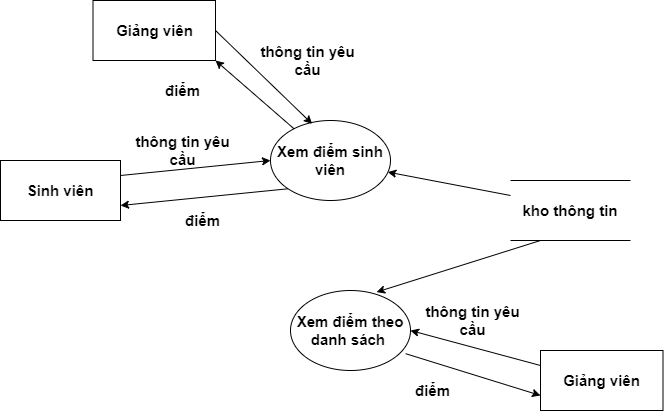

The diagram above was exported from draw.io. Its source (the exported page's mxGraphModel, read from the mxfile embedded in the PNG):
<mxGraphModel dx="1422" dy="705" grid="1" gridSize="10" guides="1" tooltips="1" connect="1" arrows="1" fold="1" page="1" pageScale="1" pageWidth="827" pageHeight="1169" math="0" shadow="0">
  <root>
    <mxCell id="0" />
    <mxCell id="1" parent="0" />
    <mxCell id="2" value="Sinh viên" style="rounded=0;whiteSpace=wrap;html=1;fontSize=15;fontStyle=1" vertex="1" parent="1">
      <mxGeometry x="90" y="180" width="120" height="60" as="geometry" />
    </mxCell>
    <mxCell id="3" value="Giảng viên" style="rounded=0;whiteSpace=wrap;html=1;fontSize=15;fontStyle=1" vertex="1" parent="1">
      <mxGeometry x="630" y="370" width="122.5" height="60" as="geometry" />
    </mxCell>
    <mxCell id="4" value="Xem điểm sinh viên" style="ellipse;whiteSpace=wrap;html=1;fontSize=15;fontStyle=1" vertex="1" parent="1">
      <mxGeometry x="360" y="140" width="120" height="80" as="geometry" />
    </mxCell>
    <mxCell id="5" value="Xem điểm theo danh sách&amp;nbsp;" style="ellipse;whiteSpace=wrap;html=1;fontSize=15;fontStyle=1" vertex="1" parent="1">
      <mxGeometry x="380" y="310" width="120" height="80" as="geometry" />
    </mxCell>
    <mxCell id="6" value="" style="endArrow=classic;html=1;entryX=0.977;entryY=0.645;entryDx=0;entryDy=0;entryPerimeter=0;exitX=0;exitY=0.25;exitDx=0;exitDy=0;fontSize=15;fontStyle=1" edge="1" source="17" target="4" parent="1">
      <mxGeometry width="50" height="50" relative="1" as="geometry">
        <mxPoint x="590" y="220" as="sourcePoint" />
        <mxPoint x="570" y="110" as="targetPoint" />
      </mxGeometry>
    </mxCell>
    <mxCell id="7" value="" style="endArrow=classic;html=1;entryX=0;entryY=0.5;entryDx=0;entryDy=0;exitX=1;exitY=0.25;exitDx=0;exitDy=0;fontSize=15;fontStyle=1" edge="1" source="2" target="4" parent="1">
      <mxGeometry width="50" height="50" relative="1" as="geometry">
        <mxPoint x="390" y="300" as="sourcePoint" />
        <mxPoint x="440" y="250" as="targetPoint" />
      </mxGeometry>
    </mxCell>
    <mxCell id="8" value="" style="endArrow=classic;html=1;entryX=1;entryY=0.75;entryDx=0;entryDy=0;exitX=0;exitY=1;exitDx=0;exitDy=0;fontSize=15;fontStyle=1" edge="1" source="4" target="2" parent="1">
      <mxGeometry width="50" height="50" relative="1" as="geometry">
        <mxPoint x="390" y="300" as="sourcePoint" />
        <mxPoint x="440" y="250" as="targetPoint" />
      </mxGeometry>
    </mxCell>
    <mxCell id="9" value="" style="endArrow=classic;html=1;exitX=0.96;exitY=0.79;exitDx=0;exitDy=0;exitPerimeter=0;entryX=0;entryY=0.75;entryDx=0;entryDy=0;fontSize=15;fontStyle=1" edge="1" source="5" target="3" parent="1">
      <mxGeometry width="50" height="50" relative="1" as="geometry">
        <mxPoint x="490" y="360" as="sourcePoint" />
        <mxPoint x="640" y="450" as="targetPoint" />
      </mxGeometry>
    </mxCell>
    <mxCell id="10" value="thông tin yêu cầu" style="text;html=1;strokeColor=none;fillColor=none;align=center;verticalAlign=middle;whiteSpace=wrap;rounded=0;fontSize=15;fontStyle=1" vertex="1" parent="1">
      <mxGeometry x="210" y="160" width="125" height="20" as="geometry" />
    </mxCell>
    <mxCell id="11" value="điểm" style="text;html=1;strokeColor=none;fillColor=none;align=center;verticalAlign=middle;whiteSpace=wrap;rounded=0;fontSize=15;fontStyle=1" vertex="1" parent="1">
      <mxGeometry x="230" y="230" width="125" height="20" as="geometry" />
    </mxCell>
    <mxCell id="12" value="Giảng viên" style="rounded=0;whiteSpace=wrap;html=1;fontSize=15;fontStyle=1" vertex="1" parent="1">
      <mxGeometry x="182.5" y="20" width="122.5" height="60" as="geometry" />
    </mxCell>
    <mxCell id="13" value="" style="endArrow=classic;html=1;exitX=1;exitY=0.5;exitDx=0;exitDy=0;entryX=0.347;entryY=0.042;entryDx=0;entryDy=0;entryPerimeter=0;fontSize=15;fontStyle=1" edge="1" source="12" target="4" parent="1">
      <mxGeometry width="50" height="50" relative="1" as="geometry">
        <mxPoint x="370" y="230" as="sourcePoint" />
        <mxPoint x="420" y="180" as="targetPoint" />
      </mxGeometry>
    </mxCell>
    <mxCell id="14" value="" style="endArrow=classic;html=1;entryX=1;entryY=1;entryDx=0;entryDy=0;fontSize=15;fontStyle=1" edge="1" source="4" target="12" parent="1">
      <mxGeometry width="50" height="50" relative="1" as="geometry">
        <mxPoint x="370" y="230" as="sourcePoint" />
        <mxPoint x="420" y="180" as="targetPoint" />
      </mxGeometry>
    </mxCell>
    <mxCell id="15" value="thông tin yêu cầu" style="text;html=1;strokeColor=none;fillColor=none;align=center;verticalAlign=middle;whiteSpace=wrap;rounded=0;fontSize=15;fontStyle=1" vertex="1" parent="1">
      <mxGeometry x="335" y="70" width="125" height="20" as="geometry" />
    </mxCell>
    <mxCell id="16" value="điểm" style="text;html=1;strokeColor=none;fillColor=none;align=center;verticalAlign=middle;whiteSpace=wrap;rounded=0;fontSize=15;fontStyle=1" vertex="1" parent="1">
      <mxGeometry x="210" y="100" width="125" height="20" as="geometry" />
    </mxCell>
    <mxCell id="17" value="kho thông tin" style="shape=partialRectangle;whiteSpace=wrap;html=1;left=0;right=0;fillColor=none;fontSize=15;fontStyle=1" vertex="1" parent="1">
      <mxGeometry x="600" y="200" width="120" height="60" as="geometry" />
    </mxCell>
    <mxCell id="18" value="thông tin yêu cầu" style="text;html=1;strokeColor=none;fillColor=none;align=center;verticalAlign=middle;whiteSpace=wrap;rounded=0;fontSize=15;fontStyle=1" vertex="1" parent="1">
      <mxGeometry x="500" y="330" width="125" height="20" as="geometry" />
    </mxCell>
    <mxCell id="19" value="" style="endArrow=classic;html=1;entryX=0;entryY=1;entryDx=0;entryDy=0;exitX=0;exitY=0.25;exitDx=0;exitDy=0;fontSize=15;fontStyle=1" edge="1" source="3" target="18" parent="1">
      <mxGeometry width="50" height="50" relative="1" as="geometry">
        <mxPoint x="390" y="320" as="sourcePoint" />
        <mxPoint x="440" y="270" as="targetPoint" />
      </mxGeometry>
    </mxCell>
    <mxCell id="20" value="điểm" style="text;html=1;strokeColor=none;fillColor=none;align=center;verticalAlign=middle;whiteSpace=wrap;rounded=0;fontSize=15;fontStyle=1" vertex="1" parent="1">
      <mxGeometry x="460" y="400" width="125" height="20" as="geometry" />
    </mxCell>
    <mxCell id="21" value="" style="endArrow=classic;html=1;entryX=0.717;entryY=0.02;entryDx=0;entryDy=0;entryPerimeter=0;exitX=0.25;exitY=1;exitDx=0;exitDy=0;fontSize=15;fontStyle=1" edge="1" source="17" target="5" parent="1">
      <mxGeometry width="50" height="50" relative="1" as="geometry">
        <mxPoint x="390" y="320" as="sourcePoint" />
        <mxPoint x="440" y="270" as="targetPoint" />
      </mxGeometry>
    </mxCell>
  </root>
</mxGraphModel>